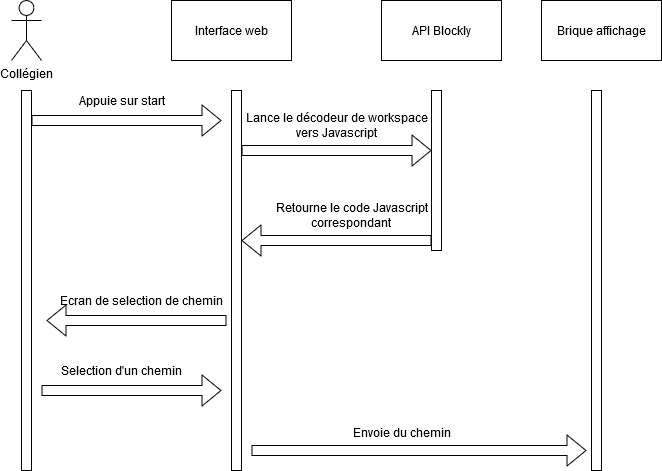

The diagram above was exported from draw.io. Its source (the exported page's mxGraphModel, read from the mxfile embedded in the PNG):
<mxGraphModel dx="868" dy="451" grid="1" gridSize="10" guides="1" tooltips="1" connect="1" arrows="1" fold="1" page="1" pageScale="1" pageWidth="827" pageHeight="1169" math="0" shadow="0">
  <root>
    <mxCell id="0" />
    <mxCell id="1" parent="0" />
    <mxCell id="uH0TUPpTuPkm7vTH1J3j-1" value="&lt;div&gt;Collégien&lt;/div&gt;" style="shape=umlActor;verticalLabelPosition=bottom;labelBackgroundColor=#ffffff;verticalAlign=top;html=1;outlineConnect=0;" parent="1" vertex="1">
      <mxGeometry x="130" y="30" width="30" height="60" as="geometry" />
    </mxCell>
    <mxCell id="uH0TUPpTuPkm7vTH1J3j-7" value="" style="rounded=0;whiteSpace=wrap;html=1;" parent="1" vertex="1">
      <mxGeometry x="140" y="120" width="10" height="380" as="geometry" />
    </mxCell>
    <mxCell id="uH0TUPpTuPkm7vTH1J3j-8" value="" style="rounded=0;whiteSpace=wrap;html=1;" parent="1" vertex="1">
      <mxGeometry x="350" y="120" width="10" height="380" as="geometry" />
    </mxCell>
    <mxCell id="uH0TUPpTuPkm7vTH1J3j-9" value="Interface web" style="rounded=0;whiteSpace=wrap;html=1;" parent="1" vertex="1">
      <mxGeometry x="290" y="30" width="120" height="60" as="geometry" />
    </mxCell>
    <mxCell id="uH0TUPpTuPkm7vTH1J3j-10" value="" style="shape=flexArrow;endArrow=classic;html=1;" parent="1" edge="1">
      <mxGeometry width="50" height="50" relative="1" as="geometry">
        <mxPoint x="150" y="150" as="sourcePoint" />
        <mxPoint x="340" y="150" as="targetPoint" />
      </mxGeometry>
    </mxCell>
    <mxCell id="uH0TUPpTuPkm7vTH1J3j-12" value="Appuie sur start" style="text;html=1;align=center;verticalAlign=middle;resizable=0;points=[];autosize=1;" parent="1" vertex="1">
      <mxGeometry x="190" y="120" width="100" height="20" as="geometry" />
    </mxCell>
    <mxCell id="uH0TUPpTuPkm7vTH1J3j-13" value="API Blockly" style="rounded=0;whiteSpace=wrap;html=1;" parent="1" vertex="1">
      <mxGeometry x="500" y="30" width="120" height="60" as="geometry" />
    </mxCell>
    <mxCell id="uH0TUPpTuPkm7vTH1J3j-14" value="" style="rounded=0;whiteSpace=wrap;html=1;" parent="1" vertex="1">
      <mxGeometry x="550" y="120" width="10" height="160" as="geometry" />
    </mxCell>
    <mxCell id="uH0TUPpTuPkm7vTH1J3j-15" value="" style="shape=flexArrow;endArrow=classic;html=1;" parent="1" edge="1">
      <mxGeometry width="50" height="50" relative="1" as="geometry">
        <mxPoint x="360" y="180" as="sourcePoint" />
        <mxPoint x="550" y="180" as="targetPoint" />
      </mxGeometry>
    </mxCell>
    <mxCell id="uH0TUPpTuPkm7vTH1J3j-16" value="&lt;div&gt;Lance le décodeur de workspace&lt;/div&gt;&lt;div&gt;vers Javascript&lt;br&gt;&lt;/div&gt;" style="text;html=1;align=center;verticalAlign=middle;resizable=0;points=[];autosize=1;" parent="1" vertex="1">
      <mxGeometry x="360" y="140" width="190" height="30" as="geometry" />
    </mxCell>
    <mxCell id="uH0TUPpTuPkm7vTH1J3j-17" value="" style="shape=flexArrow;endArrow=classic;html=1;" parent="1" edge="1">
      <mxGeometry width="50" height="50" relative="1" as="geometry">
        <mxPoint x="550" y="270" as="sourcePoint" />
        <mxPoint x="360" y="270" as="targetPoint" />
      </mxGeometry>
    </mxCell>
    <mxCell id="uH0TUPpTuPkm7vTH1J3j-18" value="&lt;div&gt;Retourne le code Javascript&lt;/div&gt;&lt;div&gt;correspondant&lt;br&gt;&lt;/div&gt;" style="text;html=1;align=center;verticalAlign=middle;resizable=0;points=[];autosize=1;" parent="1" vertex="1">
      <mxGeometry x="390" y="230" width="160" height="30" as="geometry" />
    </mxCell>
    <mxCell id="uH0TUPpTuPkm7vTH1J3j-27" value="" style="shape=flexArrow;endArrow=classic;html=1;" parent="1" edge="1">
      <mxGeometry width="50" height="50" relative="1" as="geometry">
        <mxPoint x="345" y="350" as="sourcePoint" />
        <mxPoint x="165" y="350" as="targetPoint" />
      </mxGeometry>
    </mxCell>
    <mxCell id="wZ9DXVHb-evJywhBpBDa-4" value="Ecran de selection de chemin" style="text;html=1;align=center;verticalAlign=middle;resizable=0;points=[];autosize=1;" parent="1" vertex="1">
      <mxGeometry x="175" y="320" width="170" height="20" as="geometry" />
    </mxCell>
    <mxCell id="wZ9DXVHb-evJywhBpBDa-5" value="Selection d'un chemin" style="text;html=1;align=center;verticalAlign=middle;resizable=0;points=[];autosize=1;" parent="1" vertex="1">
      <mxGeometry x="175" y="390" width="130" height="20" as="geometry" />
    </mxCell>
    <mxCell id="wZ9DXVHb-evJywhBpBDa-7" value="" style="shape=flexArrow;endArrow=classic;html=1;" parent="1" edge="1">
      <mxGeometry width="50" height="50" relative="1" as="geometry">
        <mxPoint x="160" y="420" as="sourcePoint" />
        <mxPoint x="340" y="420" as="targetPoint" />
      </mxGeometry>
    </mxCell>
    <mxCell id="YyNK2CVHGJIjFtoC31gl-1" value="Brique affichage" style="rounded=0;whiteSpace=wrap;html=1;" parent="1" vertex="1">
      <mxGeometry x="660" y="30" width="120" height="60" as="geometry" />
    </mxCell>
    <mxCell id="YyNK2CVHGJIjFtoC31gl-2" value="" style="rounded=0;whiteSpace=wrap;html=1;" parent="1" vertex="1">
      <mxGeometry x="710" y="120" width="10" height="380" as="geometry" />
    </mxCell>
    <mxCell id="YyNK2CVHGJIjFtoC31gl-3" value="" style="shape=flexArrow;endArrow=classic;html=1;" parent="1" edge="1">
      <mxGeometry width="50" height="50" relative="1" as="geometry">
        <mxPoint x="370" y="480" as="sourcePoint" />
        <mxPoint x="705" y="480" as="targetPoint" />
      </mxGeometry>
    </mxCell>
    <mxCell id="YyNK2CVHGJIjFtoC31gl-4" value="Envoie du chemin" style="text;html=1;align=center;verticalAlign=middle;resizable=0;points=[];autosize=1;" parent="1" vertex="1">
      <mxGeometry x="465" y="452" width="110" height="20" as="geometry" />
    </mxCell>
  </root>
</mxGraphModel>